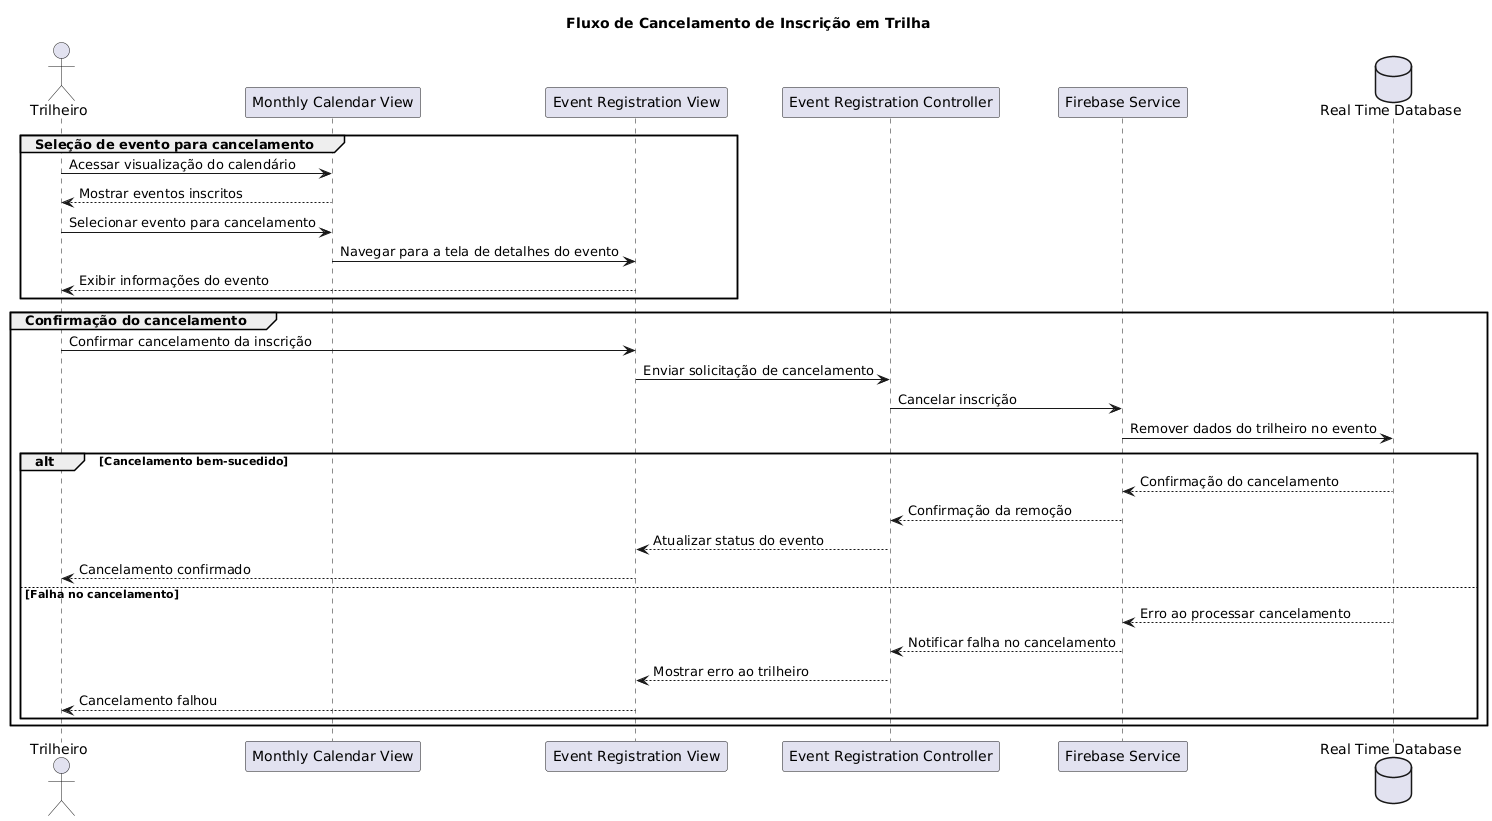

The diagram above was rendered by PlantUML. Its source (embedded in the PNG):
@startuml
title Fluxo de Cancelamento de Inscrição em Trilha

actor Trilheiro as tr
participant "Monthly Calendar View" as mcv
participant "Event Registration View" as erv
participant "Event Registration Controller" as evc
participant "Firebase Service" as firebase
database "Real Time Database" as realTimeDatabase

group Seleção de evento para cancelamento
    tr -> mcv: Acessar visualização do calendário
    mcv --> tr: Mostrar eventos inscritos
    tr -> mcv: Selecionar evento para cancelamento
    mcv -> erv: Navegar para a tela de detalhes do evento
    erv --> tr: Exibir informações do evento
end

group Confirmação do cancelamento
    tr -> erv: Confirmar cancelamento da inscrição
    erv -> evc: Enviar solicitação de cancelamento
    evc -> firebase: Cancelar inscrição
    firebase -> realTimeDatabase: Remover dados do trilheiro no evento
    alt Cancelamento bem-sucedido
        realTimeDatabase --> firebase: Confirmação do cancelamento
        firebase --> evc: Confirmação da remoção
        evc --> erv: Atualizar status do evento
        erv --> tr: Cancelamento confirmado
    else Falha no cancelamento
        realTimeDatabase --> firebase: Erro ao processar cancelamento
        firebase --> evc: Notificar falha no cancelamento
        evc --> erv: Mostrar erro ao trilheiro
        erv --> tr: Cancelamento falhou
    end
end
@enduml